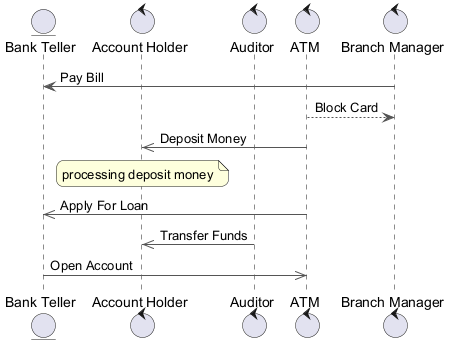

The diagram above was rendered by PlantUML. Its source (embedded in the PNG):
@startuml
skinparam backgroundColor #FFFFFF
skinparam roundCorner 15
skinparam ArrowColor #555555
entity "Bank Teller" as BT
control "Account Holder" as AH
control "Auditor" as A
control "ATM" as A2
control "Branch Manager" as BM
BM -> BT : Pay Bill
A2 --> BM : Block Card
A2 ->> AH : Deposit Money
note over AH : processing deposit money
A2 ->> BT : Apply For Loan
A ->> AH : Transfer Funds
BT ->> A2 : Open Account
@enduml